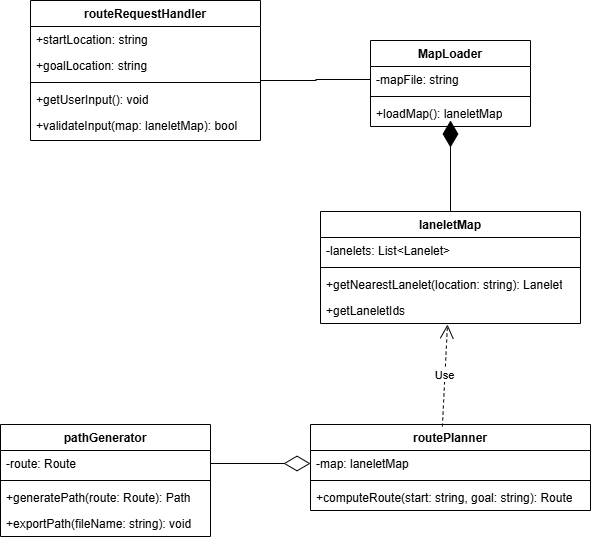

The diagram above was exported from draw.io. Its source (the exported page's mxGraphModel, read from the mxfile embedded in the PNG):
<mxGraphModel dx="2362" dy="874" grid="1" gridSize="10" guides="1" tooltips="1" connect="1" arrows="1" fold="1" page="1" pageScale="1" pageWidth="850" pageHeight="1100" math="0" shadow="0">
  <root>
    <mxCell id="0" />
    <mxCell id="1" parent="0" />
    <mxCell id="nOxtbjSqhFi7xcPh5M_y-21" value="routeRequestHandler" style="swimlane;fontStyle=1;align=center;verticalAlign=top;childLayout=stackLayout;horizontal=1;startSize=26;horizontalStack=0;resizeParent=1;resizeParentMax=0;resizeLast=0;collapsible=1;marginBottom=0;whiteSpace=wrap;html=1;" parent="1" vertex="1">
      <mxGeometry x="-280" y="40" width="230" height="140" as="geometry">
        <mxRectangle x="-280" y="40" width="150" height="30" as="alternateBounds" />
      </mxGeometry>
    </mxCell>
    <mxCell id="nOxtbjSqhFi7xcPh5M_y-25" value="+startLocation: string&lt;div&gt;&lt;br&gt;&lt;/div&gt;" style="text;strokeColor=none;fillColor=none;align=left;verticalAlign=top;spacingLeft=4;spacingRight=4;overflow=hidden;rotatable=0;points=[[0,0.5],[1,0.5]];portConstraint=eastwest;whiteSpace=wrap;html=1;" parent="nOxtbjSqhFi7xcPh5M_y-21" vertex="1">
      <mxGeometry y="26" width="230" height="26" as="geometry" />
    </mxCell>
    <mxCell id="nOxtbjSqhFi7xcPh5M_y-22" value="+goalLocation: string&lt;div&gt;&lt;br&gt;&lt;/div&gt;" style="text;strokeColor=none;fillColor=none;align=left;verticalAlign=top;spacingLeft=4;spacingRight=4;overflow=hidden;rotatable=0;points=[[0,0.5],[1,0.5]];portConstraint=eastwest;whiteSpace=wrap;html=1;" parent="nOxtbjSqhFi7xcPh5M_y-21" vertex="1">
      <mxGeometry y="52" width="230" height="26" as="geometry" />
    </mxCell>
    <mxCell id="nOxtbjSqhFi7xcPh5M_y-23" value="" style="line;strokeWidth=1;fillColor=none;align=left;verticalAlign=middle;spacingTop=-1;spacingLeft=3;spacingRight=3;rotatable=0;labelPosition=right;points=[];portConstraint=eastwest;strokeColor=inherit;" parent="nOxtbjSqhFi7xcPh5M_y-21" vertex="1">
      <mxGeometry y="78" width="230" height="8" as="geometry" />
    </mxCell>
    <mxCell id="nOxtbjSqhFi7xcPh5M_y-26" value="&lt;div&gt;+getUserInput(): void&lt;div&gt;&lt;br&gt;&lt;/div&gt;&lt;/div&gt;" style="text;strokeColor=none;fillColor=none;align=left;verticalAlign=top;spacingLeft=4;spacingRight=4;overflow=hidden;rotatable=0;points=[[0,0.5],[1,0.5]];portConstraint=eastwest;whiteSpace=wrap;html=1;" parent="nOxtbjSqhFi7xcPh5M_y-21" vertex="1">
      <mxGeometry y="86" width="230" height="26" as="geometry" />
    </mxCell>
    <mxCell id="nOxtbjSqhFi7xcPh5M_y-24" value="&lt;div&gt;&lt;div&gt;+validateInput(map: laneletMap): bool&lt;/div&gt;&lt;/div&gt;" style="text;strokeColor=none;fillColor=none;align=left;verticalAlign=top;spacingLeft=4;spacingRight=4;overflow=hidden;rotatable=0;points=[[0,0.5],[1,0.5]];portConstraint=eastwest;whiteSpace=wrap;html=1;" parent="nOxtbjSqhFi7xcPh5M_y-21" vertex="1">
      <mxGeometry y="112" width="230" height="28" as="geometry" />
    </mxCell>
    <mxCell id="nOxtbjSqhFi7xcPh5M_y-27" value="MapLoader" style="swimlane;fontStyle=1;align=center;verticalAlign=top;childLayout=stackLayout;horizontal=1;startSize=26;horizontalStack=0;resizeParent=1;resizeParentMax=0;resizeLast=0;collapsible=1;marginBottom=0;whiteSpace=wrap;html=1;" parent="1" vertex="1">
      <mxGeometry x="60" y="80" width="160" height="86" as="geometry">
        <mxRectangle x="-280" y="250" width="100" height="30" as="alternateBounds" />
      </mxGeometry>
    </mxCell>
    <mxCell id="nOxtbjSqhFi7xcPh5M_y-28" value="-mapFile: string" style="text;strokeColor=none;fillColor=none;align=left;verticalAlign=top;spacingLeft=4;spacingRight=4;overflow=hidden;rotatable=0;points=[[0,0.5],[1,0.5]];portConstraint=eastwest;whiteSpace=wrap;html=1;" parent="nOxtbjSqhFi7xcPh5M_y-27" vertex="1">
      <mxGeometry y="26" width="160" height="26" as="geometry" />
    </mxCell>
    <mxCell id="nOxtbjSqhFi7xcPh5M_y-29" value="" style="line;strokeWidth=1;fillColor=none;align=left;verticalAlign=middle;spacingTop=-1;spacingLeft=3;spacingRight=3;rotatable=0;labelPosition=right;points=[];portConstraint=eastwest;strokeColor=inherit;" parent="nOxtbjSqhFi7xcPh5M_y-27" vertex="1">
      <mxGeometry y="52" width="160" height="8" as="geometry" />
    </mxCell>
    <mxCell id="nOxtbjSqhFi7xcPh5M_y-30" value="+loadMap(): laneletMap" style="text;strokeColor=none;fillColor=none;align=left;verticalAlign=top;spacingLeft=4;spacingRight=4;overflow=hidden;rotatable=0;points=[[0,0.5],[1,0.5]];portConstraint=eastwest;whiteSpace=wrap;html=1;" parent="nOxtbjSqhFi7xcPh5M_y-27" vertex="1">
      <mxGeometry y="60" width="160" height="26" as="geometry" />
    </mxCell>
    <mxCell id="nOxtbjSqhFi7xcPh5M_y-31" value="laneletMap" style="swimlane;fontStyle=1;align=center;verticalAlign=top;childLayout=stackLayout;horizontal=1;startSize=26;horizontalStack=0;resizeParent=1;resizeParentMax=0;resizeLast=0;collapsible=1;marginBottom=0;whiteSpace=wrap;html=1;" parent="1" vertex="1">
      <mxGeometry x="10" y="251" width="260" height="112" as="geometry" />
    </mxCell>
    <mxCell id="nOxtbjSqhFi7xcPh5M_y-32" value="-lanelets: List&amp;lt;Lanelet&amp;gt;" style="text;strokeColor=none;fillColor=none;align=left;verticalAlign=top;spacingLeft=4;spacingRight=4;overflow=hidden;rotatable=0;points=[[0,0.5],[1,0.5]];portConstraint=eastwest;whiteSpace=wrap;html=1;" parent="nOxtbjSqhFi7xcPh5M_y-31" vertex="1">
      <mxGeometry y="26" width="260" height="26" as="geometry" />
    </mxCell>
    <mxCell id="nOxtbjSqhFi7xcPh5M_y-33" value="" style="line;strokeWidth=1;fillColor=none;align=left;verticalAlign=middle;spacingTop=-1;spacingLeft=3;spacingRight=3;rotatable=0;labelPosition=right;points=[];portConstraint=eastwest;strokeColor=inherit;" parent="nOxtbjSqhFi7xcPh5M_y-31" vertex="1">
      <mxGeometry y="52" width="260" height="8" as="geometry" />
    </mxCell>
    <mxCell id="nOxtbjSqhFi7xcPh5M_y-34" value="+getNearestLanelet(location: string): Lanelet" style="text;strokeColor=none;fillColor=none;align=left;verticalAlign=top;spacingLeft=4;spacingRight=4;overflow=hidden;rotatable=0;points=[[0,0.5],[1,0.5]];portConstraint=eastwest;whiteSpace=wrap;html=1;" parent="nOxtbjSqhFi7xcPh5M_y-31" vertex="1">
      <mxGeometry y="60" width="260" height="26" as="geometry" />
    </mxCell>
    <mxCell id="nOxtbjSqhFi7xcPh5M_y-36" value="+getLaneletIds" style="text;strokeColor=none;fillColor=none;align=left;verticalAlign=top;spacingLeft=4;spacingRight=4;overflow=hidden;rotatable=0;points=[[0,0.5],[1,0.5]];portConstraint=eastwest;whiteSpace=wrap;html=1;" parent="nOxtbjSqhFi7xcPh5M_y-31" vertex="1">
      <mxGeometry y="86" width="260" height="26" as="geometry" />
    </mxCell>
    <mxCell id="nOxtbjSqhFi7xcPh5M_y-37" value="routePlanner" style="swimlane;fontStyle=1;align=center;verticalAlign=top;childLayout=stackLayout;horizontal=1;startSize=26;horizontalStack=0;resizeParent=1;resizeParentMax=0;resizeLast=0;collapsible=1;marginBottom=0;whiteSpace=wrap;html=1;" parent="1" vertex="1">
      <mxGeometry y="464" width="280" height="86" as="geometry" />
    </mxCell>
    <mxCell id="nOxtbjSqhFi7xcPh5M_y-38" value="-map: laneletMap" style="text;strokeColor=none;fillColor=none;align=left;verticalAlign=top;spacingLeft=4;spacingRight=4;overflow=hidden;rotatable=0;points=[[0,0.5],[1,0.5]];portConstraint=eastwest;whiteSpace=wrap;html=1;" parent="nOxtbjSqhFi7xcPh5M_y-37" vertex="1">
      <mxGeometry y="26" width="280" height="26" as="geometry" />
    </mxCell>
    <mxCell id="nOxtbjSqhFi7xcPh5M_y-39" value="" style="line;strokeWidth=1;fillColor=none;align=left;verticalAlign=middle;spacingTop=-1;spacingLeft=3;spacingRight=3;rotatable=0;labelPosition=right;points=[];portConstraint=eastwest;strokeColor=inherit;" parent="nOxtbjSqhFi7xcPh5M_y-37" vertex="1">
      <mxGeometry y="52" width="280" height="8" as="geometry" />
    </mxCell>
    <mxCell id="nOxtbjSqhFi7xcPh5M_y-40" value="+computeRoute(start: string, goal: string): Route" style="text;strokeColor=none;fillColor=none;align=left;verticalAlign=top;spacingLeft=4;spacingRight=4;overflow=hidden;rotatable=0;points=[[0,0.5],[1,0.5]];portConstraint=eastwest;whiteSpace=wrap;html=1;" parent="nOxtbjSqhFi7xcPh5M_y-37" vertex="1">
      <mxGeometry y="60" width="280" height="26" as="geometry" />
    </mxCell>
    <mxCell id="nOxtbjSqhFi7xcPh5M_y-41" value="pathGenerator" style="swimlane;fontStyle=1;align=center;verticalAlign=top;childLayout=stackLayout;horizontal=1;startSize=26;horizontalStack=0;resizeParent=1;resizeParentMax=0;resizeLast=0;collapsible=1;marginBottom=0;whiteSpace=wrap;html=1;" parent="1" vertex="1">
      <mxGeometry x="-310" y="464" width="210" height="112" as="geometry" />
    </mxCell>
    <mxCell id="nOxtbjSqhFi7xcPh5M_y-42" value="-route: Route" style="text;strokeColor=none;fillColor=none;align=left;verticalAlign=top;spacingLeft=4;spacingRight=4;overflow=hidden;rotatable=0;points=[[0,0.5],[1,0.5]];portConstraint=eastwest;whiteSpace=wrap;html=1;" parent="nOxtbjSqhFi7xcPh5M_y-41" vertex="1">
      <mxGeometry y="26" width="210" height="26" as="geometry" />
    </mxCell>
    <mxCell id="nOxtbjSqhFi7xcPh5M_y-43" value="" style="line;strokeWidth=1;fillColor=none;align=left;verticalAlign=middle;spacingTop=-1;spacingLeft=3;spacingRight=3;rotatable=0;labelPosition=right;points=[];portConstraint=eastwest;strokeColor=inherit;" parent="nOxtbjSqhFi7xcPh5M_y-41" vertex="1">
      <mxGeometry y="52" width="210" height="8" as="geometry" />
    </mxCell>
    <mxCell id="nOxtbjSqhFi7xcPh5M_y-44" value="+generatePath(route: Route): Path" style="text;strokeColor=none;fillColor=none;align=left;verticalAlign=top;spacingLeft=4;spacingRight=4;overflow=hidden;rotatable=0;points=[[0,0.5],[1,0.5]];portConstraint=eastwest;whiteSpace=wrap;html=1;" parent="nOxtbjSqhFi7xcPh5M_y-41" vertex="1">
      <mxGeometry y="60" width="210" height="26" as="geometry" />
    </mxCell>
    <mxCell id="nOxtbjSqhFi7xcPh5M_y-45" value="+exportPath(fileName: string): void" style="text;strokeColor=none;fillColor=none;align=left;verticalAlign=top;spacingLeft=4;spacingRight=4;overflow=hidden;rotatable=0;points=[[0,0.5],[1,0.5]];portConstraint=eastwest;whiteSpace=wrap;html=1;" parent="nOxtbjSqhFi7xcPh5M_y-41" vertex="1">
      <mxGeometry y="86" width="210" height="26" as="geometry" />
    </mxCell>
    <mxCell id="nOxtbjSqhFi7xcPh5M_y-46" value="" style="endArrow=none;html=1;edgeStyle=orthogonalEdgeStyle;rounded=0;entryX=0;entryY=0.5;entryDx=0;entryDy=0;" parent="1" target="nOxtbjSqhFi7xcPh5M_y-28" edge="1">
      <mxGeometry relative="1" as="geometry">
        <mxPoint x="-50" y="120" as="sourcePoint" />
        <mxPoint x="50" y="120" as="targetPoint" />
      </mxGeometry>
    </mxCell>
    <mxCell id="nOxtbjSqhFi7xcPh5M_y-50" value="" style="endArrow=diamondThin;endFill=1;endSize=24;html=1;rounded=0;exitX=0.5;exitY=0;exitDx=0;exitDy=0;" parent="1" source="nOxtbjSqhFi7xcPh5M_y-31" edge="1">
      <mxGeometry width="160" relative="1" as="geometry">
        <mxPoint x="-20" y="370" as="sourcePoint" />
        <mxPoint x="140" y="160" as="targetPoint" />
      </mxGeometry>
    </mxCell>
    <mxCell id="nOxtbjSqhFi7xcPh5M_y-51" value="Use" style="endArrow=open;endSize=12;dashed=1;html=1;rounded=0;exitX=0.471;exitY=0.023;exitDx=0;exitDy=0;exitPerimeter=0;" parent="1" source="nOxtbjSqhFi7xcPh5M_y-37" edge="1">
      <mxGeometry width="160" relative="1" as="geometry">
        <mxPoint x="140" y="460" as="sourcePoint" />
        <mxPoint x="137" y="364" as="targetPoint" />
      </mxGeometry>
    </mxCell>
    <mxCell id="nOxtbjSqhFi7xcPh5M_y-52" value="" style="endArrow=diamondThin;endFill=0;endSize=24;html=1;rounded=0;entryX=0;entryY=0.5;entryDx=0;entryDy=0;exitX=1;exitY=0.5;exitDx=0;exitDy=0;" parent="1" source="nOxtbjSqhFi7xcPh5M_y-42" target="nOxtbjSqhFi7xcPh5M_y-38" edge="1">
      <mxGeometry width="160" relative="1" as="geometry">
        <mxPoint x="-120" y="410" as="sourcePoint" />
        <mxPoint x="40" y="410" as="targetPoint" />
      </mxGeometry>
    </mxCell>
  </root>
</mxGraphModel>